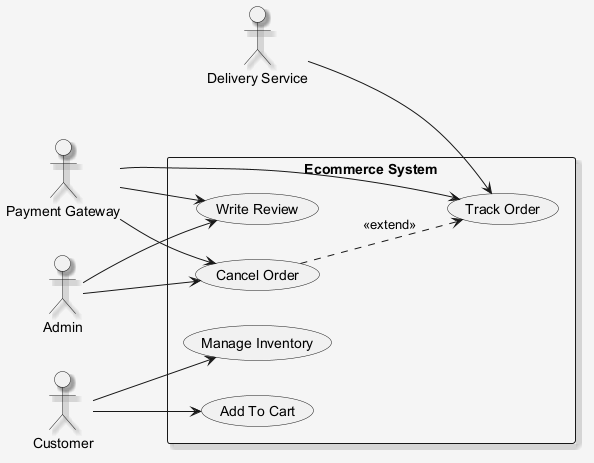

The diagram above was rendered by PlantUML. Its source (embedded in the PNG):
@startuml
skinparam shadowing false
skinparam backgroundColor #F5F5F5
skinparam shadowing true
left to right direction
actor "Admin" as Admin
actor "Delivery Service" as DeliveryService
actor "Payment Gateway" as PaymentGateway
actor "Customer" as Customer
rectangle "Ecommerce System" {
  usecase "Track Order" as UC_TrackOrder
  usecase "Cancel Order" as UC_CancelOrder
  usecase "Manage Inventory" as UC_ManageInventory
  usecase "Write Review" as UC_WriteReview
  usecase "Add To Cart" as UC_AddToCart
}
Admin --> UC_CancelOrder
Admin --> UC_WriteReview
DeliveryService --> UC_TrackOrder
PaymentGateway --> UC_WriteReview
PaymentGateway --> UC_CancelOrder
PaymentGateway --> UC_TrackOrder
Customer --> UC_ManageInventory
Customer --> UC_AddToCart
UC_CancelOrder ..> UC_TrackOrder : <<extend>>
@enduml